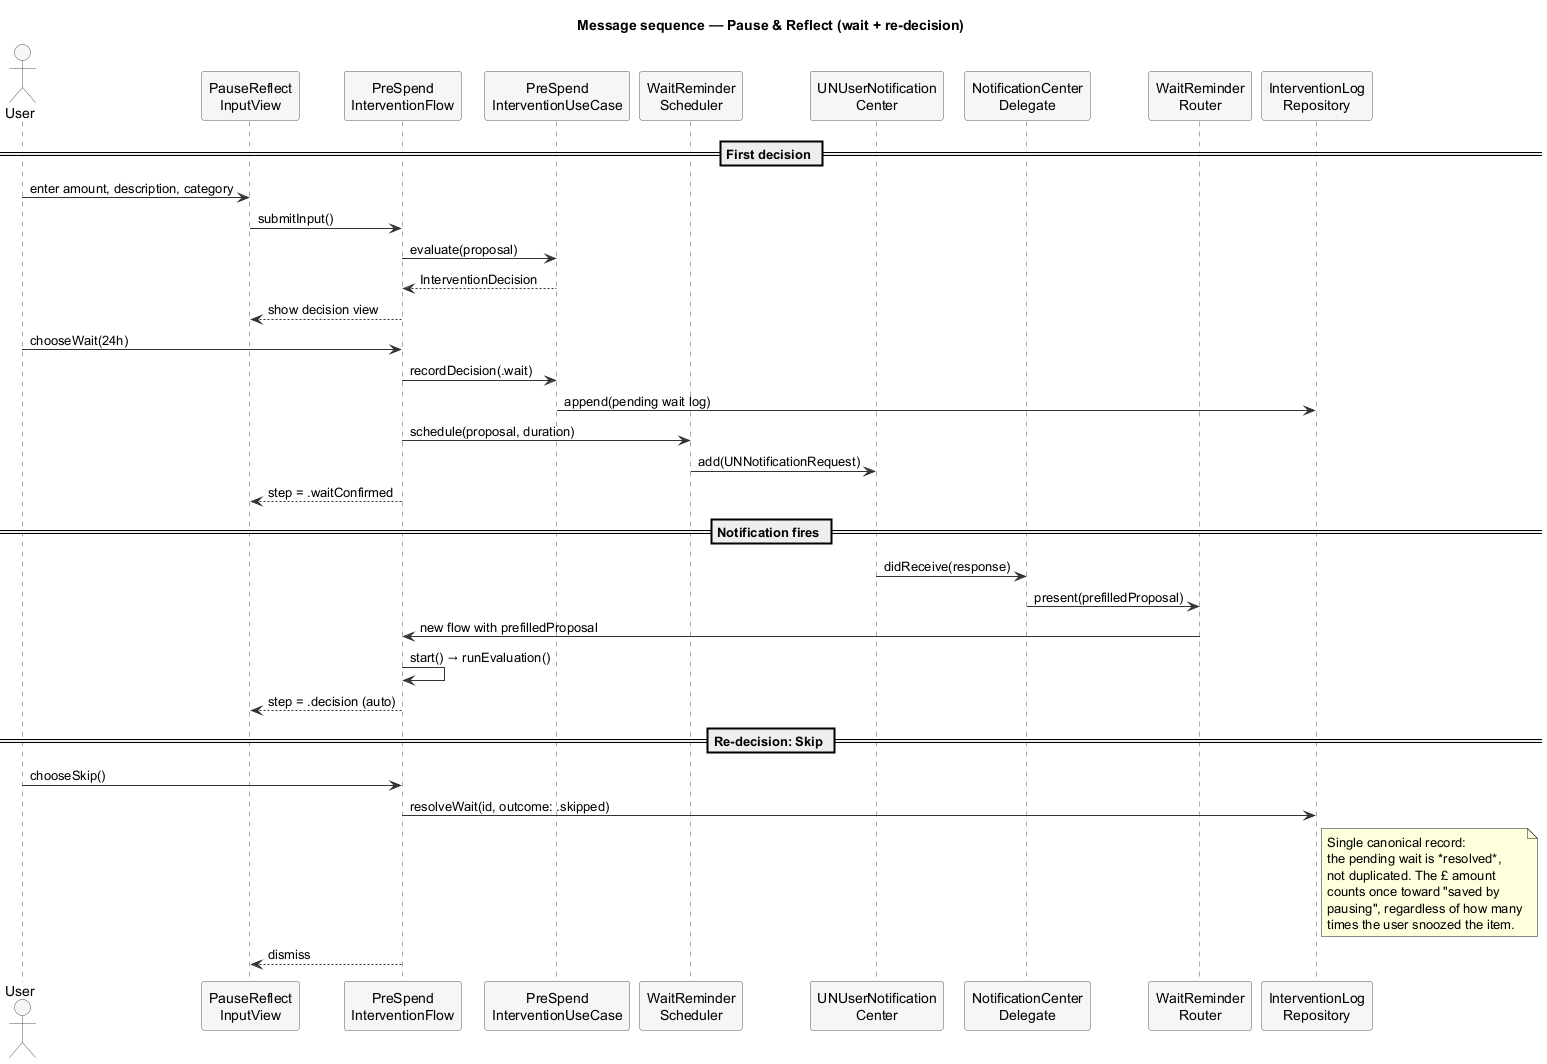

The diagram above was rendered by PlantUML. Its source (embedded in the PNG):
@startuml Sequence_PauseReflect_WaitRedecision
title Message sequence — Pause & Reflect (wait + re-decision)

skinparam shadowing false
skinparam sequence {
  ArrowColor #333333
  LifeLineBorderColor #555555
  ParticipantBorderColor #555555
  ParticipantBackgroundColor #F6F6F6
  ActorBorderColor #555555
  ActorBackgroundColor #F6F6F6
}

actor User
participant "PauseReflect\nInputView"          as Input
participant "PreSpend\nInterventionFlow"       as Flow
participant "PreSpend\nInterventionUseCase"    as UseCase
participant "WaitReminder\nScheduler"          as Sched
participant "UNUserNotification\nCenter"       as UN
participant "NotificationCenter\nDelegate"     as Del
participant "WaitReminder\nRouter"             as Router
participant "InterventionLog\nRepository"      as LogRepo

== First decision ==
User -> Input : enter amount, description, category
Input -> Flow : submitInput()
Flow  -> UseCase : evaluate(proposal)
UseCase --> Flow : InterventionDecision
Flow  --> Input  : show decision view

User -> Flow : chooseWait(24h)
Flow -> UseCase : recordDecision(.wait)
UseCase -> LogRepo : append(pending wait log)
Flow -> Sched : schedule(proposal, duration)
Sched -> UN   : add(UNNotificationRequest)
Flow --> Input : step = .waitConfirmed

== Notification fires ==
UN  -> Del    : didReceive(response)
Del -> Router : present(prefilledProposal)
Router -> Flow : new flow with prefilledProposal
Flow -> Flow  : start() → runEvaluation()
Flow --> Input : step = .decision (auto)

== Re-decision: Skip ==
User -> Flow : chooseSkip()
Flow -> LogRepo : resolveWait(id, outcome: .skipped)
note right of LogRepo
  Single canonical record:
  the pending wait is *resolved*,
  not duplicated. The £ amount
  counts once toward "saved by
  pausing", regardless of how many
  times the user snoozed the item.
end note
Flow --> Input : dismiss

@enduml